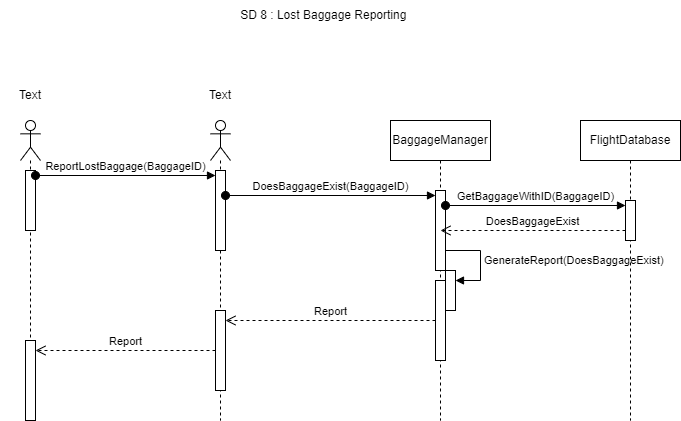

The diagram above was exported from draw.io. Its source (the exported page's mxGraphModel, read from the mxfile embedded in the PNG):
<mxGraphModel dx="1434" dy="772" grid="1" gridSize="10" guides="1" tooltips="1" connect="1" arrows="1" fold="1" page="1" pageScale="1" pageWidth="850" pageHeight="1100" math="0" shadow="0">
  <root>
    <mxCell id="0" />
    <mxCell id="1" parent="0" />
    <mxCell id="UN1CX5A3Ykl8BmRVTu5o-1" value="" style="shape=umlLifeline;perimeter=lifelinePerimeter;whiteSpace=wrap;html=1;container=1;dropTarget=0;collapsible=0;recursiveResize=0;outlineConnect=0;portConstraint=eastwest;newEdgeStyle={&quot;curved&quot;:0,&quot;rounded&quot;:0};participant=umlActor;" vertex="1" parent="1">
      <mxGeometry x="350" y="240" width="20" height="300" as="geometry" />
    </mxCell>
    <mxCell id="UN1CX5A3Ykl8BmRVTu5o-10" value="" style="html=1;points=[[0,0,0,0,5],[0,1,0,0,-5],[1,0,0,0,5],[1,1,0,0,-5]];perimeter=orthogonalPerimeter;outlineConnect=0;targetShapes=umlLifeline;portConstraint=eastwest;newEdgeStyle={&quot;curved&quot;:0,&quot;rounded&quot;:0};" vertex="1" parent="UN1CX5A3Ykl8BmRVTu5o-1">
      <mxGeometry x="5" y="50" width="10" height="80" as="geometry" />
    </mxCell>
    <mxCell id="UN1CX5A3Ykl8BmRVTu5o-17" value="" style="html=1;points=[[0,0,0,0,5],[0,1,0,0,-5],[1,0,0,0,5],[1,1,0,0,-5]];perimeter=orthogonalPerimeter;outlineConnect=0;targetShapes=umlLifeline;portConstraint=eastwest;newEdgeStyle={&quot;curved&quot;:0,&quot;rounded&quot;:0};" vertex="1" parent="UN1CX5A3Ykl8BmRVTu5o-1">
      <mxGeometry x="5" y="190" width="10" height="80" as="geometry" />
    </mxCell>
    <mxCell id="UN1CX5A3Ykl8BmRVTu5o-2" value="" style="shape=umlLifeline;perimeter=lifelinePerimeter;whiteSpace=wrap;html=1;container=1;dropTarget=0;collapsible=0;recursiveResize=0;outlineConnect=0;portConstraint=eastwest;newEdgeStyle={&quot;curved&quot;:0,&quot;rounded&quot;:0};participant=umlActor;" vertex="1" parent="1">
      <mxGeometry x="160" y="240" width="20" height="300" as="geometry" />
    </mxCell>
    <mxCell id="UN1CX5A3Ykl8BmRVTu5o-9" value="" style="html=1;points=[[0,0,0,0,5],[0,1,0,0,-5],[1,0,0,0,5],[1,1,0,0,-5]];perimeter=orthogonalPerimeter;outlineConnect=0;targetShapes=umlLifeline;portConstraint=eastwest;newEdgeStyle={&quot;curved&quot;:0,&quot;rounded&quot;:0};" vertex="1" parent="UN1CX5A3Ykl8BmRVTu5o-2">
      <mxGeometry x="5" y="50" width="10" height="60" as="geometry" />
    </mxCell>
    <mxCell id="UN1CX5A3Ykl8BmRVTu5o-16" value="" style="html=1;points=[[0,0,0,0,5],[0,1,0,0,-5],[1,0,0,0,5],[1,1,0,0,-5]];perimeter=orthogonalPerimeter;outlineConnect=0;targetShapes=umlLifeline;portConstraint=eastwest;newEdgeStyle={&quot;curved&quot;:0,&quot;rounded&quot;:0};" vertex="1" parent="UN1CX5A3Ykl8BmRVTu5o-2">
      <mxGeometry x="5" y="220" width="10" height="80" as="geometry" />
    </mxCell>
    <mxCell id="UN1CX5A3Ykl8BmRVTu5o-3" value="BaggageManager" style="shape=umlLifeline;perimeter=lifelinePerimeter;whiteSpace=wrap;html=1;container=1;dropTarget=0;collapsible=0;recursiveResize=0;outlineConnect=0;portConstraint=eastwest;newEdgeStyle={&quot;curved&quot;:0,&quot;rounded&quot;:0};" vertex="1" parent="1">
      <mxGeometry x="530" y="240" width="100" height="300" as="geometry" />
    </mxCell>
    <mxCell id="UN1CX5A3Ykl8BmRVTu5o-12" value="" style="html=1;points=[[0,0,0,0,5],[0,1,0,0,-5],[1,0,0,0,5],[1,1,0,0,-5]];perimeter=orthogonalPerimeter;outlineConnect=0;targetShapes=umlLifeline;portConstraint=eastwest;newEdgeStyle={&quot;curved&quot;:0,&quot;rounded&quot;:0};" vertex="1" parent="UN1CX5A3Ykl8BmRVTu5o-3">
      <mxGeometry x="45" y="70" width="10" height="80" as="geometry" />
    </mxCell>
    <mxCell id="UN1CX5A3Ykl8BmRVTu5o-18" value="" style="html=1;points=[[0,0,0,0,5],[0,1,0,0,-5],[1,0,0,0,5],[1,1,0,0,-5]];perimeter=orthogonalPerimeter;outlineConnect=0;targetShapes=umlLifeline;portConstraint=eastwest;newEdgeStyle={&quot;curved&quot;:0,&quot;rounded&quot;:0};" vertex="1" parent="UN1CX5A3Ykl8BmRVTu5o-3">
      <mxGeometry x="45" y="160" width="10" height="80" as="geometry" />
    </mxCell>
    <mxCell id="UN1CX5A3Ykl8BmRVTu5o-20" value="" style="html=1;points=[[0,0,0,0,5],[0,1,0,0,-5],[1,0,0,0,5],[1,1,0,0,-5]];perimeter=orthogonalPerimeter;outlineConnect=0;targetShapes=umlLifeline;portConstraint=eastwest;newEdgeStyle={&quot;curved&quot;:0,&quot;rounded&quot;:0};" vertex="1" parent="UN1CX5A3Ykl8BmRVTu5o-3">
      <mxGeometry x="55" y="150" width="10" height="40" as="geometry" />
    </mxCell>
    <mxCell id="UN1CX5A3Ykl8BmRVTu5o-21" value="GenerateReport(DoesBaggageExist)" style="html=1;align=left;spacingLeft=2;endArrow=block;rounded=0;edgeStyle=orthogonalEdgeStyle;curved=0;rounded=0;" edge="1" target="UN1CX5A3Ykl8BmRVTu5o-20" parent="UN1CX5A3Ykl8BmRVTu5o-3" source="UN1CX5A3Ykl8BmRVTu5o-12">
      <mxGeometry relative="1" as="geometry">
        <mxPoint x="60" y="130" as="sourcePoint" />
        <Array as="points">
          <mxPoint x="90" y="130" />
          <mxPoint x="90" y="160" />
        </Array>
      </mxGeometry>
    </mxCell>
    <mxCell id="UN1CX5A3Ykl8BmRVTu5o-4" value="FlightDatabase" style="shape=umlLifeline;perimeter=lifelinePerimeter;whiteSpace=wrap;html=1;container=1;dropTarget=0;collapsible=0;recursiveResize=0;outlineConnect=0;portConstraint=eastwest;newEdgeStyle={&quot;curved&quot;:0,&quot;rounded&quot;:0};" vertex="1" parent="1">
      <mxGeometry x="720" y="240" width="100" height="300" as="geometry" />
    </mxCell>
    <mxCell id="UN1CX5A3Ykl8BmRVTu5o-14" value="" style="html=1;points=[[0,0,0,0,5],[0,1,0,0,-5],[1,0,0,0,5],[1,1,0,0,-5]];perimeter=orthogonalPerimeter;outlineConnect=0;targetShapes=umlLifeline;portConstraint=eastwest;newEdgeStyle={&quot;curved&quot;:0,&quot;rounded&quot;:0};" vertex="1" parent="UN1CX5A3Ykl8BmRVTu5o-4">
      <mxGeometry x="45" y="80" width="10" height="40" as="geometry" />
    </mxCell>
    <mxCell id="UN1CX5A3Ykl8BmRVTu5o-5" value="SD 8 : Lost Baggage Reporting&amp;nbsp;" style="text;html=1;align=center;verticalAlign=middle;whiteSpace=wrap;rounded=0;" vertex="1" parent="1">
      <mxGeometry x="370" y="120" width="190" height="30" as="geometry" />
    </mxCell>
    <mxCell id="UN1CX5A3Ykl8BmRVTu5o-6" value="Text" style="text;html=1;align=center;verticalAlign=middle;whiteSpace=wrap;rounded=0;" vertex="1" parent="1">
      <mxGeometry x="140" y="200" width="60" height="30" as="geometry" />
    </mxCell>
    <mxCell id="UN1CX5A3Ykl8BmRVTu5o-7" value="Text" style="text;html=1;align=center;verticalAlign=middle;whiteSpace=wrap;rounded=0;" vertex="1" parent="1">
      <mxGeometry x="330" y="200" width="60" height="30" as="geometry" />
    </mxCell>
    <mxCell id="UN1CX5A3Ykl8BmRVTu5o-11" value="ReportLostBaggage(BaggageID)" style="html=1;verticalAlign=bottom;startArrow=oval;endArrow=block;startSize=8;curved=0;rounded=0;entryX=0;entryY=0;entryDx=0;entryDy=5;" edge="1" target="UN1CX5A3Ykl8BmRVTu5o-10" parent="1" source="UN1CX5A3Ykl8BmRVTu5o-9">
      <mxGeometry relative="1" as="geometry">
        <mxPoint x="280" y="295" as="sourcePoint" />
      </mxGeometry>
    </mxCell>
    <mxCell id="UN1CX5A3Ykl8BmRVTu5o-13" value="DoesBaggageExist(BaggageID)" style="html=1;verticalAlign=bottom;startArrow=oval;endArrow=block;startSize=8;curved=0;rounded=0;entryX=0;entryY=0;entryDx=0;entryDy=5;" edge="1" target="UN1CX5A3Ykl8BmRVTu5o-12" parent="1" source="UN1CX5A3Ykl8BmRVTu5o-10">
      <mxGeometry relative="1" as="geometry">
        <mxPoint x="510" y="315" as="sourcePoint" />
      </mxGeometry>
    </mxCell>
    <mxCell id="UN1CX5A3Ykl8BmRVTu5o-15" value="GetBaggageWithID(BaggageID)" style="html=1;verticalAlign=bottom;startArrow=oval;endArrow=block;startSize=8;curved=0;rounded=0;entryX=0;entryY=0;entryDx=0;entryDy=5;" edge="1" target="UN1CX5A3Ykl8BmRVTu5o-14" parent="1" source="UN1CX5A3Ykl8BmRVTu5o-12">
      <mxGeometry relative="1" as="geometry">
        <mxPoint x="700" y="325" as="sourcePoint" />
      </mxGeometry>
    </mxCell>
    <mxCell id="UN1CX5A3Ykl8BmRVTu5o-19" value="DoesBaggageExist" style="html=1;verticalAlign=bottom;endArrow=open;dashed=1;endSize=8;curved=0;rounded=0;" edge="1" parent="1">
      <mxGeometry relative="1" as="geometry">
        <mxPoint x="765" y="350" as="sourcePoint" />
        <mxPoint x="580" y="350" as="targetPoint" />
      </mxGeometry>
    </mxCell>
    <mxCell id="UN1CX5A3Ykl8BmRVTu5o-22" value="Report" style="html=1;verticalAlign=bottom;endArrow=open;dashed=1;endSize=8;curved=0;rounded=0;" edge="1" parent="1" source="UN1CX5A3Ykl8BmRVTu5o-18" target="UN1CX5A3Ykl8BmRVTu5o-17">
      <mxGeometry relative="1" as="geometry">
        <mxPoint x="520" y="450" as="sourcePoint" />
        <mxPoint x="440" y="450" as="targetPoint" />
      </mxGeometry>
    </mxCell>
    <mxCell id="UN1CX5A3Ykl8BmRVTu5o-23" value="Report" style="html=1;verticalAlign=bottom;endArrow=open;dashed=1;endSize=8;curved=0;rounded=0;" edge="1" parent="1" source="UN1CX5A3Ykl8BmRVTu5o-17" target="UN1CX5A3Ykl8BmRVTu5o-16">
      <mxGeometry relative="1" as="geometry">
        <mxPoint x="300" y="490" as="sourcePoint" />
        <mxPoint x="220" y="490" as="targetPoint" />
      </mxGeometry>
    </mxCell>
  </root>
</mxGraphModel>